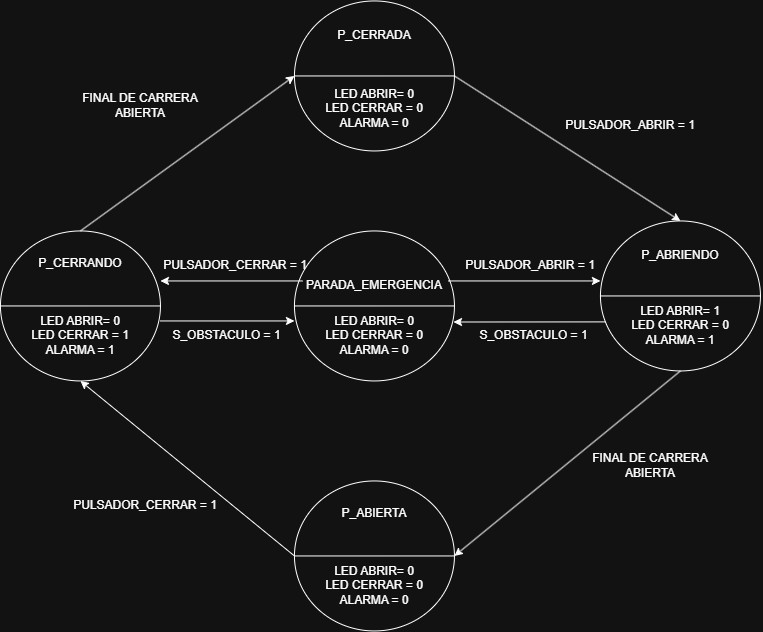

The diagram above was exported from draw.io. Its source (the exported page's mxGraphModel, read from the mxfile embedded in the PNG):
<mxGraphModel dx="1323" dy="1844" grid="1" gridSize="10" guides="1" tooltips="1" connect="1" arrows="1" fold="1" page="1" pageScale="1" pageWidth="827" pageHeight="1169" math="0" shadow="0">
  <root>
    <mxCell id="0" />
    <mxCell id="1" parent="0" />
    <mxCell id="l0p8Luxmeb4kuYUT_2Hw-15" connectable="0" parent="1" style="group" value="" vertex="1">
      <mxGeometry height="150" width="160" x="334" y="-1150" as="geometry" />
    </mxCell>
    <mxCell id="l0p8Luxmeb4kuYUT_2Hw-12" parent="l0p8Luxmeb4kuYUT_2Hw-15" style="ellipse;whiteSpace=wrap;html=1;shapeInside=1;" value="" vertex="1">
      <mxGeometry height="150" width="160" as="geometry" />
    </mxCell>
    <mxCell id="l0p8Luxmeb4kuYUT_2Hw-13" edge="1" parent="l0p8Luxmeb4kuYUT_2Hw-15" source="l0p8Luxmeb4kuYUT_2Hw-12" style="endArrow=none;html=1;rounded=0;entryX=1;entryY=0.5;entryDx=0;entryDy=0;exitX=0;exitY=0.5;exitDx=0;exitDy=0;" target="l0p8Luxmeb4kuYUT_2Hw-12" value="">
      <mxGeometry height="50" relative="1" width="50" as="geometry">
        <mxPoint y="100" as="sourcePoint" />
        <mxPoint x="42.10526315789473" y="37.5" as="targetPoint" />
      </mxGeometry>
    </mxCell>
    <mxCell id="l0p8Luxmeb4kuYUT_2Hw-33" parent="l0p8Luxmeb4kuYUT_2Hw-15" style="text;html=1;whiteSpace=wrap;strokeColor=none;fillColor=none;align=center;verticalAlign=middle;rounded=0;" value="P_CERRADA" vertex="1">
      <mxGeometry height="30" width="60" x="50" y="20" as="geometry" />
    </mxCell>
    <mxCell id="l0p8Luxmeb4kuYUT_2Hw-34" parent="l0p8Luxmeb4kuYUT_2Hw-15" style="text;html=1;whiteSpace=wrap;strokeColor=none;fillColor=none;align=center;verticalAlign=middle;rounded=0;" value="LED ABRIR= 0&lt;div&gt;LED CERRAR = 0&lt;/div&gt;&lt;div&gt;ALARMA = 0&lt;/div&gt;" vertex="1">
      <mxGeometry height="55" width="120" x="20" y="80" as="geometry" />
    </mxCell>
    <mxCell id="l0p8Luxmeb4kuYUT_2Hw-18" connectable="0" parent="1" style="group" value="" vertex="1">
      <mxGeometry height="150" width="160" x="40" y="-920" as="geometry" />
    </mxCell>
    <mxCell id="l0p8Luxmeb4kuYUT_2Hw-19" parent="l0p8Luxmeb4kuYUT_2Hw-18" style="ellipse;whiteSpace=wrap;html=1;shapeInside=1;" value="" vertex="1">
      <mxGeometry height="150" width="160" as="geometry" />
    </mxCell>
    <mxCell id="l0p8Luxmeb4kuYUT_2Hw-20" edge="1" parent="l0p8Luxmeb4kuYUT_2Hw-18" source="l0p8Luxmeb4kuYUT_2Hw-19" style="endArrow=none;html=1;rounded=0;entryX=1;entryY=0.5;entryDx=0;entryDy=0;exitX=0;exitY=0.5;exitDx=0;exitDy=0;" target="l0p8Luxmeb4kuYUT_2Hw-19" value="">
      <mxGeometry height="50" relative="1" width="50" as="geometry">
        <mxPoint y="100" as="sourcePoint" />
        <mxPoint x="42.10526315789473" y="37.5" as="targetPoint" />
      </mxGeometry>
    </mxCell>
    <mxCell id="l0p8Luxmeb4kuYUT_2Hw-39" parent="l0p8Luxmeb4kuYUT_2Hw-18" style="text;html=1;whiteSpace=wrap;strokeColor=none;fillColor=none;align=center;verticalAlign=middle;rounded=0;" value="P_CERRANDO" vertex="1">
      <mxGeometry height="30" width="60" x="50" y="17.5" as="geometry" />
    </mxCell>
    <mxCell id="l0p8Luxmeb4kuYUT_2Hw-40" parent="l0p8Luxmeb4kuYUT_2Hw-18" style="text;html=1;whiteSpace=wrap;strokeColor=none;fillColor=none;align=center;verticalAlign=middle;rounded=0;" value="LED ABRIR= 0&lt;div&gt;LED CERRAR = 1&lt;/div&gt;&lt;div&gt;ALARMA = 1&lt;/div&gt;" vertex="1">
      <mxGeometry height="55" width="120" x="20" y="77.5" as="geometry" />
    </mxCell>
    <mxCell id="l0p8Luxmeb4kuYUT_2Hw-24" connectable="0" parent="1" style="group" value="" vertex="1">
      <mxGeometry height="150" width="160" x="640" y="-930" as="geometry" />
    </mxCell>
    <mxCell id="l0p8Luxmeb4kuYUT_2Hw-25" parent="l0p8Luxmeb4kuYUT_2Hw-24" style="ellipse;whiteSpace=wrap;html=1;shapeInside=1;" value="" vertex="1">
      <mxGeometry height="150" width="160" as="geometry" />
    </mxCell>
    <mxCell id="l0p8Luxmeb4kuYUT_2Hw-26" edge="1" parent="l0p8Luxmeb4kuYUT_2Hw-24" source="l0p8Luxmeb4kuYUT_2Hw-25" style="endArrow=none;html=1;rounded=0;entryX=1;entryY=0.5;entryDx=0;entryDy=0;exitX=0;exitY=0.5;exitDx=0;exitDy=0;" target="l0p8Luxmeb4kuYUT_2Hw-25" value="">
      <mxGeometry height="50" relative="1" width="50" as="geometry">
        <mxPoint y="100" as="sourcePoint" />
        <mxPoint x="42.10526315789473" y="37.5" as="targetPoint" />
      </mxGeometry>
    </mxCell>
    <mxCell id="l0p8Luxmeb4kuYUT_2Hw-35" parent="l0p8Luxmeb4kuYUT_2Hw-24" style="text;html=1;whiteSpace=wrap;strokeColor=none;fillColor=none;align=center;verticalAlign=middle;rounded=0;" value="P_ABRIENDO" vertex="1">
      <mxGeometry height="30" width="60" x="50" y="20" as="geometry" />
    </mxCell>
    <mxCell id="l0p8Luxmeb4kuYUT_2Hw-36" parent="l0p8Luxmeb4kuYUT_2Hw-24" style="text;html=1;whiteSpace=wrap;strokeColor=none;fillColor=none;align=center;verticalAlign=middle;rounded=0;" value="LED ABRIR= 1&lt;div&gt;LED CERRAR = 0&lt;/div&gt;&lt;div&gt;ALARMA = 1&lt;/div&gt;" vertex="1">
      <mxGeometry height="55" width="120" x="20" y="77.5" as="geometry" />
    </mxCell>
    <mxCell id="l0p8Luxmeb4kuYUT_2Hw-27" connectable="0" parent="1" style="group" value="" vertex="1">
      <mxGeometry height="150" width="160" x="334" y="-920" as="geometry" />
    </mxCell>
    <mxCell id="l0p8Luxmeb4kuYUT_2Hw-28" parent="l0p8Luxmeb4kuYUT_2Hw-27" style="ellipse;whiteSpace=wrap;html=1;shapeInside=1;" value="" vertex="1">
      <mxGeometry height="150" width="160" as="geometry" />
    </mxCell>
    <mxCell id="l0p8Luxmeb4kuYUT_2Hw-29" edge="1" parent="l0p8Luxmeb4kuYUT_2Hw-27" source="l0p8Luxmeb4kuYUT_2Hw-28" style="endArrow=none;html=1;rounded=0;entryX=1;entryY=0.5;entryDx=0;entryDy=0;exitX=0;exitY=0.5;exitDx=0;exitDy=0;" target="l0p8Luxmeb4kuYUT_2Hw-28" value="">
      <mxGeometry height="50" relative="1" width="50" as="geometry">
        <mxPoint y="100" as="sourcePoint" />
        <mxPoint x="42.10526315789473" y="37.5" as="targetPoint" />
      </mxGeometry>
    </mxCell>
    <mxCell id="l0p8Luxmeb4kuYUT_2Hw-37" parent="l0p8Luxmeb4kuYUT_2Hw-27" style="text;html=1;whiteSpace=wrap;strokeColor=none;fillColor=none;align=center;verticalAlign=middle;rounded=0;" value="PARADA_EMERGENCIA" vertex="1">
      <mxGeometry height="30" width="60" x="50" y="40" as="geometry" />
    </mxCell>
    <mxCell id="l0p8Luxmeb4kuYUT_2Hw-38" parent="l0p8Luxmeb4kuYUT_2Hw-27" style="text;html=1;whiteSpace=wrap;strokeColor=none;fillColor=none;align=center;verticalAlign=middle;rounded=0;" value="LED ABRIR= 0&lt;div&gt;LED CERRAR = 0&lt;/div&gt;&lt;div&gt;ALARMA = 0&lt;/div&gt;" vertex="1">
      <mxGeometry height="55" width="120" x="20" y="77.5" as="geometry" />
    </mxCell>
    <mxCell id="l0p8Luxmeb4kuYUT_2Hw-30" connectable="0" parent="1" style="group" value="" vertex="1">
      <mxGeometry height="150" width="160" x="334" y="-670" as="geometry" />
    </mxCell>
    <mxCell id="l0p8Luxmeb4kuYUT_2Hw-31" parent="l0p8Luxmeb4kuYUT_2Hw-30" style="ellipse;whiteSpace=wrap;html=1;shapeInside=1;" value="" vertex="1">
      <mxGeometry height="150" width="160" as="geometry" />
    </mxCell>
    <mxCell id="l0p8Luxmeb4kuYUT_2Hw-32" edge="1" parent="l0p8Luxmeb4kuYUT_2Hw-30" source="l0p8Luxmeb4kuYUT_2Hw-31" style="endArrow=none;html=1;rounded=0;entryX=1;entryY=0.5;entryDx=0;entryDy=0;exitX=0;exitY=0.5;exitDx=0;exitDy=0;" target="l0p8Luxmeb4kuYUT_2Hw-31" value="">
      <mxGeometry height="50" relative="1" width="50" as="geometry">
        <mxPoint y="100" as="sourcePoint" />
        <mxPoint x="42.10526315789473" y="37.5" as="targetPoint" />
      </mxGeometry>
    </mxCell>
    <mxCell id="l0p8Luxmeb4kuYUT_2Hw-41" parent="l0p8Luxmeb4kuYUT_2Hw-30" style="text;html=1;whiteSpace=wrap;strokeColor=none;fillColor=none;align=center;verticalAlign=middle;rounded=0;" value="P_ABIERTA" vertex="1">
      <mxGeometry height="30" width="60" x="50" y="17.5" as="geometry" />
    </mxCell>
    <mxCell id="l0p8Luxmeb4kuYUT_2Hw-42" parent="l0p8Luxmeb4kuYUT_2Hw-30" style="text;html=1;whiteSpace=wrap;strokeColor=none;fillColor=none;align=center;verticalAlign=middle;rounded=0;" value="LED ABRIR= 0&lt;div&gt;LED CERRAR = 0&lt;/div&gt;&lt;div&gt;ALARMA = 0&lt;/div&gt;" vertex="1">
      <mxGeometry height="55" width="120" x="20" y="77.5" as="geometry" />
    </mxCell>
    <mxCell id="l0p8Luxmeb4kuYUT_2Hw-45" edge="1" parent="1" source="l0p8Luxmeb4kuYUT_2Hw-12" style="endArrow=classic;html=1;rounded=0;exitX=1;exitY=0.5;exitDx=0;exitDy=0;entryX=0.5;entryY=0;entryDx=0;entryDy=0;" target="l0p8Luxmeb4kuYUT_2Hw-25" value="">
      <mxGeometry height="50" relative="1" width="50" as="geometry">
        <Array as="points" />
        <mxPoint x="560" y="-1060" as="sourcePoint" />
        <mxPoint x="610" y="-1110" as="targetPoint" />
      </mxGeometry>
    </mxCell>
    <mxCell id="l0p8Luxmeb4kuYUT_2Hw-46" edge="1" parent="1" source="l0p8Luxmeb4kuYUT_2Hw-25" style="endArrow=classic;html=1;rounded=0;exitX=0.5;exitY=1;exitDx=0;exitDy=0;entryX=1;entryY=0.5;entryDx=0;entryDy=0;" target="l0p8Luxmeb4kuYUT_2Hw-31" value="">
      <mxGeometry height="50" relative="1" width="50" as="geometry">
        <Array as="points" />
        <mxPoint x="500" y="-740" as="sourcePoint" />
        <mxPoint x="710" y="-595" as="targetPoint" />
      </mxGeometry>
    </mxCell>
    <mxCell id="l0p8Luxmeb4kuYUT_2Hw-47" edge="1" parent="1" source="l0p8Luxmeb4kuYUT_2Hw-31" style="endArrow=classic;html=1;rounded=0;exitX=0;exitY=0.5;exitDx=0;exitDy=0;entryX=0.5;entryY=1;entryDx=0;entryDy=0;" target="l0p8Luxmeb4kuYUT_2Hw-19" value="">
      <mxGeometry height="50" relative="1" width="50" as="geometry">
        <Array as="points">
          <mxPoint x="230" y="-680" />
        </Array>
        <mxPoint x="170" y="-660" as="sourcePoint" />
        <mxPoint x="380" y="-515" as="targetPoint" />
      </mxGeometry>
    </mxCell>
    <mxCell id="l0p8Luxmeb4kuYUT_2Hw-48" edge="1" parent="1" source="l0p8Luxmeb4kuYUT_2Hw-19" style="endArrow=classic;html=1;rounded=0;exitX=0.5;exitY=0;exitDx=0;exitDy=0;entryX=0;entryY=0.5;entryDx=0;entryDy=0;" target="l0p8Luxmeb4kuYUT_2Hw-12" value="">
      <mxGeometry height="50" relative="1" width="50" as="geometry">
        <Array as="points" />
        <mxPoint x="190" y="-1010" as="sourcePoint" />
        <mxPoint x="400" y="-865" as="targetPoint" />
      </mxGeometry>
    </mxCell>
    <mxCell id="l0p8Luxmeb4kuYUT_2Hw-51" edge="1" parent="1" source="l0p8Luxmeb4kuYUT_2Hw-25" style="endArrow=classic;html=1;rounded=0;exitX=0.031;exitY=0.673;exitDx=0;exitDy=0;entryX=0.994;entryY=0.607;entryDx=0;entryDy=0;exitPerimeter=0;entryPerimeter=0;" target="l0p8Luxmeb4kuYUT_2Hw-28" value="">
      <mxGeometry height="50" relative="1" width="50" as="geometry">
        <Array as="points" />
        <mxPoint x="504" y="-830" as="sourcePoint" />
        <mxPoint x="730" y="-685" as="targetPoint" />
      </mxGeometry>
    </mxCell>
    <mxCell id="l0p8Luxmeb4kuYUT_2Hw-52" edge="1" parent="1" style="endArrow=classic;html=1;rounded=0;exitX=0.031;exitY=0.673;exitDx=0;exitDy=0;entryX=0.994;entryY=0.607;entryDx=0;entryDy=0;exitPerimeter=0;entryPerimeter=0;" value="">
      <mxGeometry height="50" relative="1" width="50" as="geometry">
        <Array as="points" />
        <mxPoint x="488" y="-870" as="sourcePoint" />
        <mxPoint x="640" y="-870" as="targetPoint" />
      </mxGeometry>
    </mxCell>
    <mxCell id="l0p8Luxmeb4kuYUT_2Hw-53" edge="1" parent="1" style="endArrow=classic;html=1;rounded=0;exitX=0.031;exitY=0.673;exitDx=0;exitDy=0;exitPerimeter=0;" value="">
      <mxGeometry height="50" relative="1" width="50" as="geometry">
        <Array as="points" />
        <mxPoint x="342" y="-870" as="sourcePoint" />
        <mxPoint x="200" y="-870" as="targetPoint" />
      </mxGeometry>
    </mxCell>
    <mxCell id="l0p8Luxmeb4kuYUT_2Hw-54" edge="1" parent="1" style="endArrow=classic;html=1;rounded=0;entryX=0.994;entryY=0.607;entryDx=0;entryDy=0;entryPerimeter=0;" value="">
      <mxGeometry height="50" relative="1" width="50" as="geometry">
        <Array as="points" />
        <mxPoint x="200" y="-830" as="sourcePoint" />
        <mxPoint x="334" y="-830" as="targetPoint" />
      </mxGeometry>
    </mxCell>
    <mxCell id="9KBh4YVqy_QCpEvpFfUw-1" parent="1" style="text;html=1;whiteSpace=wrap;strokeColor=none;fillColor=none;align=center;verticalAlign=middle;rounded=0;" value="PULSADOR_ABRIR = 1" vertex="1">
      <mxGeometry height="30" width="160" x="590" y="-1040" as="geometry" />
    </mxCell>
    <mxCell id="9KBh4YVqy_QCpEvpFfUw-2" parent="1" style="text;html=1;whiteSpace=wrap;strokeColor=none;fillColor=none;align=center;verticalAlign=middle;rounded=0;" value="PULSADOR_ABRIR = 1" vertex="1">
      <mxGeometry height="30" width="160" x="490" y="-900" as="geometry" />
    </mxCell>
    <mxCell id="9KBh4YVqy_QCpEvpFfUw-5" parent="1" style="text;html=1;whiteSpace=wrap;strokeColor=none;fillColor=none;align=center;verticalAlign=middle;rounded=0;" value="PULSADOR_CERRAR = 1" vertex="1">
      <mxGeometry height="30" width="150" x="110" y="-660" as="geometry" />
    </mxCell>
    <mxCell id="9KBh4YVqy_QCpEvpFfUw-6" parent="1" style="text;html=1;whiteSpace=wrap;strokeColor=none;fillColor=none;align=center;verticalAlign=middle;rounded=0;" value="PULSADOR_CERRAR = 1" vertex="1">
      <mxGeometry height="30" width="150" x="200" y="-900" as="geometry" />
    </mxCell>
    <mxCell id="9KBh4YVqy_QCpEvpFfUw-7" parent="1" style="text;html=1;whiteSpace=wrap;strokeColor=none;fillColor=none;align=center;verticalAlign=middle;rounded=0;" value="S_OBSTACULO = 1" vertex="1">
      <mxGeometry height="30" width="113" x="517" y="-830" as="geometry" />
    </mxCell>
    <mxCell id="9KBh4YVqy_QCpEvpFfUw-9" parent="1" style="text;html=1;whiteSpace=wrap;strokeColor=none;fillColor=none;align=center;verticalAlign=middle;rounded=0;" value="S_OBSTACULO = 1" vertex="1">
      <mxGeometry height="30" width="113" x="210" y="-830" as="geometry" />
    </mxCell>
    <mxCell id="9KBh4YVqy_QCpEvpFfUw-10" parent="1" style="text;html=1;whiteSpace=wrap;strokeColor=none;fillColor=none;align=center;verticalAlign=middle;rounded=0;" value="FINAL DE CARRERA ABIERTA" vertex="1">
      <mxGeometry height="30" width="140" x="620" y="-700" as="geometry" />
    </mxCell>
    <mxCell id="jsMDvcOwpEYFkNWV0p50-1" parent="1" style="text;html=1;whiteSpace=wrap;strokeColor=none;fillColor=none;align=center;verticalAlign=middle;rounded=0;" value="FINAL DE CARRERA ABIERTA" vertex="1">
      <mxGeometry height="30" width="140" x="110" y="-1060" as="geometry" />
    </mxCell>
  </root>
</mxGraphModel>